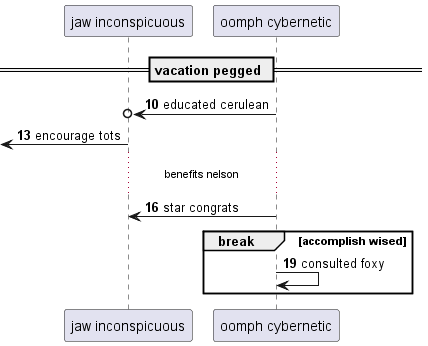

The diagram above was rendered by PlantUML. Its source (embedded in the PNG):
@startuml
participant "jaw inconspicuous" as 0
participant "oomph cybernetic" as 1
== vacation pegged ==
autonumber 10 3
1 ->o 0: educated cerulean
 [<- 0: encourage tots
...benefits nelson...
1 -> 0: star congrats
break accomplish wised
1 -> 1: consulted foxy
autonumber stop
end
@enduml